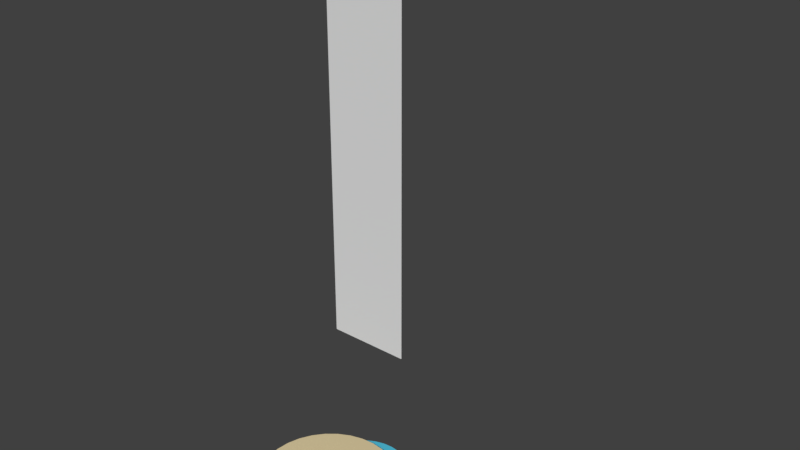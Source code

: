 # Source: Stick_Player_v2.blend  (saved by Blender 2.80.75; exported with 4.5.12 LTS)
import bpy
from mathutils import Matrix  # noqa: F401  (used for matrix-valued properties, if any)

bpy.ops.wm.read_factory_settings(use_empty=True)
scene = bpy.context.scene
scene.name = 'Scene'

# ---- collections
col_collection_1 = bpy.data.collections.new('Collection 1'); scene.collection.children.link(col_collection_1)

# ---- materials (node trees are filled in below, after node groups)
mat_skin = bpy.data.materials.new('Skin')
mat_body = bpy.data.materials.new('Body')
mat_body.alpha_threshold = 0.0
mat_body.roughness = 0.5
mat_body.line_color = (0.0, 0.0, 0.0, 1.0)
mat_hands = bpy.data.materials.new('Hands')
mat_foot = bpy.data.materials.new('Foot')

# ---- material node trees
mat_skin.use_nodes = True; mat_skin.node_tree.nodes.clear()
_N = mat_skin.node_tree.nodes; _L = mat_skin.node_tree.links
n0 = _N.new('ShaderNodeOutputMaterial'); n0.name = 'Material Output'; n0.location = (300, 300)
n1 = _N.new('ShaderNodeBsdfPrincipled'); n1.name = 'Principled BSDF'; n1.location = (10, 300)
n1.distribution = 'GGX'
n1.subsurface_method = 'BURLEY'
n1.inputs[0].default_value = (0.8, 0.667, 0.391, 1.0)
n1.inputs[3].default_value = 1.45
n1.inputs[27].default_value = (0.0, 0.0, 0.0, 1.0)
n1.inputs[28].default_value = 1.0
_L.new(n1.outputs[0], n0.inputs[0])
n0.is_active_output = True
mat_body.use_nodes = True; mat_body.node_tree.nodes.clear()
_N = mat_body.node_tree.nodes; _L = mat_body.node_tree.links
n0 = _N.new('ShaderNodeOutputMaterial'); n0.name = 'Material Output'; n0.location = (300, 300)
n1 = _N.new('ShaderNodeBsdfPrincipled'); n1.name = 'Principled BSDF'; n1.location = (10, 300)
n1.distribution = 'GGX'
n1.subsurface_method = 'BURLEY'
n1.inputs[0].default_value = (0.08659, 0.5872, 0.8, 1.0)
n1.inputs[3].default_value = 1.45
n1.inputs[27].default_value = (0.0, 0.0, 0.0, 1.0)
n1.inputs[28].default_value = 1.0
_L.new(n1.outputs[0], n0.inputs[0])
n0.is_active_output = True
mat_hands.use_nodes = True; mat_hands.node_tree.nodes.clear()
_N = mat_hands.node_tree.nodes; _L = mat_hands.node_tree.links
n0 = _N.new('ShaderNodeOutputMaterial'); n0.name = 'Material Output'; n0.location = (300, 300)
n1 = _N.new('ShaderNodeBsdfPrincipled'); n1.name = 'Principled BSDF'; n1.location = (10, 300)
n1.distribution = 'GGX'
n1.subsurface_method = 'BURLEY'
n1.inputs[0].default_value = (0.01996, 0.03425, 0.1149, 1.0)
n1.inputs[3].default_value = 1.45
n1.inputs[27].default_value = (0.0, 0.0, 0.0, 1.0)
n1.inputs[28].default_value = 1.0
_L.new(n1.outputs[0], n0.inputs[0])
n0.is_active_output = True
mat_foot.use_nodes = True; mat_foot.node_tree.nodes.clear()
_N = mat_foot.node_tree.nodes; _L = mat_foot.node_tree.links
n0 = _N.new('ShaderNodeOutputMaterial'); n0.name = 'Material Output'; n0.location = (300, 300)
n1 = _N.new('ShaderNodeBsdfPrincipled'); n1.name = 'Principled BSDF'; n1.location = (10, 300)
n1.distribution = 'GGX'
n1.subsurface_method = 'BURLEY'
n1.inputs[0].default_value = (0.02365, 0.01055, 0.006609, 1.0)
n1.inputs[3].default_value = 1.45
n1.inputs[27].default_value = (0.0, 0.0, 0.0, 1.0)
n1.inputs[28].default_value = 1.0
_L.new(n1.outputs[0], n0.inputs[0])
n0.is_active_output = True

# ---- world
world_world = bpy.data.worlds.new('World'); scene.world = world_world
world_world.color = (0.05088, 0.05088, 0.05088)
world_world.use_sun_shadow = False
world_world.sun_shadow_jitter_overblur = 0.0

# ---- meshes
me_circle_001 = bpy.data.meshes.new('Circle.001')
me_circle_001.from_pydata([(2.27e-09, 0.33, 7.105e-16), (-0.06438, 0.3237, 7.105e-16), (-0.1263, 0.3049, 7.105e-16), (-0.1833, 0.2744, 7.105e-16), (-0.2333, 0.2333, 7.105e-16), (-0.2744, 0.1833, 7.105e-16), (-0.3049, 0.1263, 7.105e-16), (-0.3237, 0.06438, 7.105e-16), (-0.33, 1.072e-09, 7.105e-16), (-0.3237, -0.06438, 7.105e-16), (-0.3049, -0.1263, 7.105e-16), (-0.2744, -0.1833, 7.105e-16), (-0.2333, -0.2333, 7.105e-16), (-0.1833, -0.2744, 7.105e-16), (-0.1263, -0.3049, 7.105e-16), (-0.06438, -0.3237, 7.105e-16), (1.098e-07, -0.33, 7.105e-16), (0.06438, -0.3237, 7.105e-16), (0.1263, -0.3049, 7.105e-16), (0.1833, -0.2744, 7.105e-16), (0.2333, -0.2333, 7.105e-16), (0.2744, -0.1833, 7.105e-16), (0.3049, -0.1263, 7.105e-16), (0.3237, -0.06438, 7.105e-16), (0.33, 2.948e-07, 7.105e-16), (0.3237, 0.06438, 7.105e-16), (0.3049, 0.1263, 7.105e-16), (0.2744, 0.1833, 7.105e-16), (0.2333, 0.2333, 7.105e-16), (0.1833, 0.2744, 7.105e-16), (0.1263, 0.3049, 7.105e-16), (0.06438, 0.3237, 7.105e-16), (2.27e-09, 0.33, -0.1), (-0.06438, 0.3237, -0.1), (-0.1263, 0.3049, -0.1), (-0.1833, 0.2744, -0.1), (-0.2333, 0.2333, -0.1), (-0.2744, 0.1833, -0.1), (-0.3049, 0.1263, -0.1), (-0.3237, 0.06438, -0.1), (-0.33, 1.299e-08, -0.1), (-0.3237, -0.06438, -0.1), (-0.3049, -0.1263, -0.1), (-0.2744, -0.1833, -0.1), (-0.2333, -0.2333, -0.1), (-0.1833, -0.2744, -0.1), (-0.1263, -0.3049, -0.1), (-0.06438, -0.3237, -0.1), (1.098e-07, -0.33, -0.1), (0.06438, -0.3237, -0.1), (0.1263, -0.3049, -0.1), (0.1833, -0.2744, -0.1), (0.2333, -0.2333, -0.1), (0.2744, -0.1833, -0.1), (0.3049, -0.1263, -0.1), (0.3237, -0.06438, -0.1), (0.33, 3.067e-07, -0.1), (0.3237, 0.06438, -0.1), (0.3049, 0.1263, -0.1), (0.2744, 0.1833, -0.1), (0.2333, 0.2333, -0.1), (0.1833, 0.2744, -0.1), (0.1263, 0.3049, -0.1), (0.06438, 0.3237, -0.1)], [], [(1, 2, 3, 4, 5, 6, 7, 8, 9, 10, 11, 12, 13, 14, 15, 16, 17, 18, 19, 20, 21, 22, 23, 24, 25, 26, 27, 28, 29, 30, 31, 0), (33, 32, 63, 62, 61, 60, 59, 58, 57, 56, 55, 54, 53, 52, 51, 50, 49, 48, 47, 46, 45, 44, 43, 42, 41, 40, 39, 38, 37, 36, 35, 34), (30, 62, 63, 31), (17, 49, 50, 18), (4, 36, 37, 5), (31, 63, 32, 0), (18, 50, 51, 19), (5, 37, 38, 6), (19, 51, 52, 20), (6, 38, 39, 7), (20, 52, 53, 21), (7, 39, 40, 8), (21, 53, 54, 22), (8, 40, 41, 9), (22, 54, 55, 23), (9, 41, 42, 10), (23, 55, 56, 24), (10, 42, 43, 11), (24, 56, 57, 25), (11, 43, 44, 12), (25, 57, 58, 26), (12, 44, 45, 13), (26, 58, 59, 27), (13, 45, 46, 14), (0, 32, 33, 1), (27, 59, 60, 28), (14, 46, 47, 15), (1, 33, 34, 2), (28, 60, 61, 29), (15, 47, 48, 16), (2, 34, 35, 3), (29, 61, 62, 30), (16, 48, 49, 17), (3, 35, 36, 4)])
_uv = me_circle_001.uv_layers.new(name='UVMap')
_uv.uv.foreach_set('vector', [0.0, 0.0, 0.0, 0.0, 0.0, 0.0, 0.0, 0.0, 0.0, 0.0, 0.0, 0.0, 0.0, 0.0, 0.0, 0.0, 0.0, 0.0, 0.0, 0.0, 0.0, 0.0, 0.0, 0.0, 0.0, 0.0, 0.0, 0.0, 0.0, 0.0, 0.0, 0.0, 0.0, 0.0, 0.0, 0.0, 0.0, 0.0, 0.0, 0.0, 0.0, 0.0, 0.0, 0.0, 0.0, 0.0, 0.0, 0.0, 0.0, 0.0, 0.0, 0.0, 0.0, 0.0, 0.0, 0.0, 0.0, 0.0, 0.0, 0.0, 0.0, 0.0, 0.0, 0.0, 0.0, 0.0, 0.0, 0.0, 0.0, 0.0, 0.0, 0.0, 0.0, 0.0, 0.0, 0.0, 0.0, 0.0, 0.0, 0.0, 0.0, 0.0, 0.0, 0.0, 0.0, 0.0, 0.0, 0.0, 0.0, 0.0, 0.0, 0.0, 0.0, 0.0, 0.0, 0.0, 0.0, 0.0, 0.0, 0.0, 0.0, 0.0, 0.0, 0.0, 0.0, 0.0, 0.0, 0.0, 0.0, 0.0, 0.0, 0.0, 0.0, 0.0, 0.0, 0.0, 0.0, 0.0, 0.0, 0.0, 0.0, 0.0, 0.0, 0.0, 0.0, 0.0, 0.0, 0.0, 0.0, 0.0, 0.0, 0.0, 0.0, 0.0, 0.0, 0.0, 0.0, 0.0, 0.0, 0.0, 0.0, 0.0, 0.0, 0.0, 0.0, 0.0, 0.0, 0.0, 0.0, 0.0, 0.0, 0.0, 0.0, 0.0, 0.0, 0.0, 0.0, 0.0, 0.0, 0.0, 0.0, 0.0, 0.0, 0.0, 0.0, 0.0, 0.0, 0.0, 0.0, 0.0, 0.0, 0.0, 0.0, 0.0, 0.0, 0.0, 0.0, 0.0, 0.0, 0.0, 0.0, 0.0, 0.0, 0.0, 0.0, 0.0, 0.0, 0.0, 0.0, 0.0, 0.0, 0.0, 0.0, 0.0, 0.0, 0.0, 0.0, 0.0, 0.0, 0.0, 0.0, 0.0, 0.0, 0.0, 0.0, 0.0, 0.0, 0.0, 0.0, 0.0, 0.0, 0.0, 0.0, 0.0, 0.0, 0.0, 0.0, 0.0, 0.0, 0.0, 0.0, 0.0, 0.0, 0.0, 0.0, 0.0, 0.0, 0.0, 0.0, 0.0, 0.0, 0.0, 0.0, 0.0, 0.0, 0.0, 0.0, 0.0, 0.0, 0.0, 0.0, 0.0, 0.0, 0.0, 0.0, 0.0, 0.0, 0.0, 0.0, 0.0, 0.0, 0.0, 0.0, 0.0, 0.0, 0.0, 0.0, 0.0, 0.0, 0.0, 0.0, 0.0, 0.0, 0.0, 0.0, 0.0, 0.0, 0.0, 0.0, 0.0, 0.0, 0.0, 0.0, 0.0, 0.0, 0.0, 0.0, 0.0, 0.0, 0.0, 0.0, 0.0, 0.0, 0.0, 0.0, 0.0, 0.0, 0.0, 0.0, 0.0, 0.0, 0.0, 0.0, 0.0, 0.0, 0.0, 0.0, 0.0, 0.0, 0.0, 0.0, 0.0, 0.0, 0.0, 0.0, 0.0, 0.0, 0.0, 0.0, 0.0, 0.0, 0.0, 0.0, 0.0, 0.0, 0.0, 0.0, 0.0, 0.0, 0.0, 0.0, 0.0, 0.0, 0.0, 0.0, 0.0, 0.0, 0.0, 0.0, 0.0, 0.0, 0.0, 0.0, 0.0, 0.0, 0.0, 0.0, 0.0, 0.0, 0.0, 0.0, 0.0, 0.0, 0.0, 0.0, 0.0, 0.0, 0.0, 0.0, 0.0, 0.0, 0.0, 0.0, 0.0, 0.0, 0.0, 0.0, 0.0, 0.0, 0.0, 0.0, 0.0, 0.0, 0.0, 0.0, 0.0, 0.0, 0.0, 0.0, 0.0, 0.0, 0.0, 0.0, 0.0, 0.0, 0.0, 0.0, 0.0, 0.0, 0.0, 0.0, 0.0, 0.0, 0.0])
me_circle_001.materials.append(mat_skin)
me_circle_001.use_remesh_preserve_volume = False
me_circle_001.use_remesh_preserve_attributes = False
me_circle_001.use_mirror_vertex_groups = False
me_circle_001.update()
me_circle_002 = bpy.data.meshes.new('Circle.002')
me_circle_002.from_pydata([(0.04629, 0.3, 0.0), (-0.01224, 0.2942, 0.0), (-0.06851, 0.2772, 0.0), (-0.1204, 0.2494, 0.0), (-0.1658, 0.2121, 0.0), (-0.2031, 0.1667, 0.0), (-0.2309, 0.1148, 0.0), (-0.2479, 0.05853, 0.0), (-0.2537, 2.265e-08, 0.0), (0.3463, 2.897e-07, 0.0), (0.3405, 0.05853, 0.0), (0.3235, 0.1148, 0.0), (0.2957, 0.1667, 0.0), (0.2584, 0.2121, 0.0), (0.213, 0.2494, 0.0), (0.1611, 0.2772, 0.0), (0.1048, 0.2942, 0.0), (-0.2537, -0.9747, -9.351e-09), (-0.2479, -1.033, -9.351e-09), (-0.2309, -1.089, -9.351e-09), (-0.2031, -1.141, -9.351e-09), (-0.1658, -1.187, -9.351e-09), (-0.1204, -1.224, -9.351e-09), (-0.06851, -1.252, -9.351e-09), (-0.01224, -1.269, -9.351e-09), (0.04629, -1.275, -9.351e-09), (0.1048, -1.269, -9.351e-09), (0.1611, -1.252, -9.351e-09), (0.213, -1.224, -9.351e-09), (0.2584, -1.187, -9.351e-09), (0.2957, -1.141, -9.351e-09), (0.3235, -1.089, -9.351e-09), (0.3405, -1.033, -9.351e-09), (0.3463, -0.9747, -9.351e-09), (0.04629, 0.3, -0.1321), (-0.01224, 0.2942, -0.1321), (-0.06851, 0.2772, -0.1321), (-0.1204, 0.2494, -0.1321), (-0.1658, 0.2121, -0.1321), (-0.2031, 0.1667, -0.1321), (-0.2309, 0.1148, -0.1321), (-0.2479, 0.05853, -0.1321), (-0.2537, 3.881e-08, -0.1321), (0.3463, 3.058e-07, -0.1321), (0.3405, 0.05853, -0.1321), (0.3235, 0.1148, -0.1321), (0.2957, 0.1667, -0.1321), (0.2584, 0.2121, -0.1321), (0.213, 0.2494, -0.1321), (0.1611, 0.2772, -0.1321), (0.1048, 0.2942, -0.1321), (-0.2537, -0.9747, -0.1321), (-0.2479, -1.033, -0.1321), (-0.2309, -1.089, -0.1321), (-0.2031, -1.141, -0.1321), (-0.1658, -1.187, -0.1321), (-0.1204, -1.224, -0.1321), (-0.06851, -1.252, -0.1321), (-0.01224, -1.269, -0.1321), (0.04629, -1.275, -0.1321), (0.1048, -1.269, -0.1321), (0.1611, -1.252, -0.1321), (0.213, -1.224, -0.1321), (0.2584, -1.187, -0.1321), (0.2957, -1.141, -0.1321), (0.3235, -1.089, -0.1321), (0.3405, -1.033, -0.1321), (0.3463, -0.9747, -0.1321)], [], [(18, 19, 20, 21, 22, 23, 24, 25, 26, 27, 28, 29, 30, 31, 32, 33, 17), (8, 17, 33, 9), (1, 2, 3, 4, 5, 6, 7, 8, 9, 10, 11, 12, 13, 14, 15, 16, 0), (52, 51, 67, 66, 65, 64, 63, 62, 61, 60, 59, 58, 57, 56, 55, 54, 53), (42, 43, 67, 51), (35, 34, 50, 49, 48, 47, 46, 45, 44, 43, 42, 41, 40, 39, 38, 37, 36), (32, 66, 67, 33), (19, 53, 54, 20), (5, 39, 40, 6), (8, 42, 51, 17), (20, 54, 55, 21), (6, 40, 41, 7), (33, 67, 43, 9), (21, 55, 56, 22), (7, 41, 42, 8), (22, 56, 57, 23), (9, 43, 44, 10), (23, 57, 58, 24), (10, 44, 45, 11), (24, 58, 59, 25), (11, 45, 46, 12), (25, 59, 60, 26), (12, 46, 47, 13), (26, 60, 61, 27), (13, 47, 48, 14), (27, 61, 62, 28), (14, 48, 49, 15), (0, 34, 35, 1), (28, 62, 63, 29), (15, 49, 50, 16), (1, 35, 36, 2), (29, 63, 64, 30), (16, 50, 34, 0), (2, 36, 37, 3), (30, 64, 65, 31), (17, 51, 52, 18), (3, 37, 38, 4), (31, 65, 66, 32), (18, 52, 53, 19), (4, 38, 39, 5)])
_uv = me_circle_002.uv_layers.new(name='UVMap')
_uv.uv.foreach_set('vector', [0.0, 0.0, 0.0, 0.0, 0.0, 0.0, 0.0, 0.0, 0.0, 0.0, 0.0, 0.0, 0.0, 0.0, 0.0, 0.0, 0.0, 0.0, 0.0, 0.0, 0.0, 0.0, 0.0, 0.0, 0.0, 0.0, 0.0, 0.0, 0.0, 0.0, 0.0, 0.0, 0.0, 0.0, 0.0, 0.0, 0.0, 0.0, 0.0, 0.0, 0.0, 0.0, 0.0, 0.0, 0.0, 0.0, 0.0, 0.0, 0.0, 0.0, 0.0, 0.0, 0.0, 0.0, 0.0, 0.0, 0.0, 0.0, 0.0, 0.0, 0.0, 0.0, 0.0, 0.0, 0.0, 0.0, 0.0, 0.0, 0.0, 0.0, 0.0, 0.0, 0.0, 0.0, 0.0, 0.0, 0.0, 0.0, 0.0, 0.0, 0.0, 0.0, 0.0, 0.0, 0.0, 0.0, 0.0, 0.0, 0.0, 0.0, 0.0, 0.0, 0.0, 0.0, 0.0, 0.0, 0.0, 0.0, 0.0, 0.0, 0.0, 0.0, 0.0, 0.0, 0.0, 0.0, 0.0, 0.0, 0.0, 0.0, 0.0, 0.0, 0.0, 0.0, 0.0, 0.0, 0.0, 0.0, 0.0, 0.0, 0.0, 0.0, 0.0, 0.0, 0.0, 0.0, 0.0, 0.0, 0.0, 0.0, 0.0, 0.0, 0.0, 0.0, 0.0, 0.0, 0.0, 0.0, 0.0, 0.0, 0.0, 0.0, 0.0, 0.0, 0.0, 0.0, 0.0, 0.0, 0.0, 0.0, 0.0, 0.0, 0.0, 0.0, 0.0, 0.0, 0.0, 0.0, 0.0, 0.0, 0.0, 0.0, 0.0, 0.0, 0.0, 0.0, 0.0, 0.0, 0.0, 0.0, 0.0, 0.0, 0.0, 0.0, 0.0, 0.0, 0.0, 0.0, 0.0, 0.0, 0.0, 0.0, 0.0, 0.0, 0.0, 0.0, 0.0, 0.0, 0.0, 0.0, 0.0, 0.0, 0.0, 0.0, 0.0, 0.0, 0.0, 0.0, 0.0, 0.0, 0.0, 0.0, 0.0, 0.0, 0.0, 0.0, 0.0, 0.0, 0.0, 0.0, 0.0, 0.0, 0.0, 0.0, 0.0, 0.0, 0.0, 0.0, 0.0, 0.0, 0.0, 0.0, 0.0, 0.0, 0.0, 0.0, 0.0, 0.0, 0.0, 0.0, 0.0, 0.0, 0.0, 0.0, 0.0, 0.0, 0.0, 0.0, 0.0, 0.0, 0.0, 0.0, 0.0, 0.0, 0.0, 0.0, 0.0, 0.0, 0.0, 0.0, 0.0, 0.0, 0.0, 0.0, 0.0, 0.0, 0.0, 0.0, 0.0, 0.0, 0.0, 0.0, 0.0, 0.0, 0.0, 0.0, 0.0, 0.0, 0.0, 0.0, 0.0, 0.0, 0.0, 0.0, 0.0, 0.0, 0.0, 0.0, 0.0, 0.0, 0.0, 0.0, 0.0, 0.0, 0.0, 0.0, 0.0, 0.0, 0.0, 0.0, 0.0, 0.0, 0.0, 0.0, 0.0, 0.0, 0.0, 0.0, 0.0, 0.0, 0.0, 0.0, 0.0, 0.0, 0.0, 0.0, 0.0, 0.0, 0.0, 0.0, 0.0, 0.0, 0.0, 0.0, 0.0, 0.0, 0.0, 0.0, 0.0, 0.0, 0.0, 0.0, 0.0, 0.0, 0.0, 0.0, 0.0, 0.0, 0.0, 0.0, 0.0, 0.0, 0.0, 0.0, 0.0, 0.0, 0.0, 0.0, 0.0, 0.0, 0.0, 0.0, 0.0, 0.0, 0.0, 0.0, 0.0, 0.0, 0.0, 0.0, 0.0, 0.0, 0.0, 0.0, 0.0, 0.0, 0.0, 0.0, 0.0, 0.0, 0.0, 0.0, 0.0, 0.0, 0.0, 0.0, 0.0, 0.0, 0.0, 0.0, 0.0, 0.0, 0.0, 0.0, 0.0, 0.0, 0.0, 0.0, 0.0, 0.0, 0.0, 0.0, 0.0, 0.0, 0.0, 0.0, 0.0, 0.0, 0.0, 0.0, 0.0, 0.0, 0.0, 0.0, 0.0, 0.0, 0.0, 0.0, 0.0, 0.0, 0.0, 0.0, 0.0, 0.0, 0.0, 0.0, 0.0, 0.0, 0.0, 0.0, 0.0, 0.0, 0.0, 0.0, 0.0, 0.0, 0.0, 0.0, 0.0, 0.0, 0.0, 0.0, 0.0, 0.0])
me_circle_002.materials.append(mat_body)
me_circle_002.use_remesh_preserve_volume = False
me_circle_002.use_remesh_preserve_attributes = False
me_circle_002.use_mirror_vertex_groups = False
me_circle_002.update()
me_circle_003 = bpy.data.meshes.new('Circle.003')
me_circle_003.from_pydata([(0.0, 0.15, 0.0), (-0.02926, 0.1471, 0.0), (-0.0574, 0.1386, 0.0), (-0.08334, 0.1247, 0.0), (-0.1061, 0.1061, 0.0), (-0.1247, 0.08334, 0.0), (-0.1386, 0.0574, 0.0), (-0.1471, 0.02926, 0.0), (-0.15, 1.132e-08, 0.0), (-0.1471, -0.02926, 0.0), (-0.1386, -0.0574, 0.0), (-0.1247, -0.08334, 0.0), (-0.1061, -0.1061, 0.0), (-0.08334, -0.1247, 0.0), (-0.0574, -0.1386, 0.0), (-0.02926, -0.1471, 0.0), (4.888e-08, -0.15, 0.0), (0.02926, -0.1471, 0.0), (0.0574, -0.1386, 0.0), (0.08334, -0.1247, 0.0), (0.1061, -0.1061, 0.0), (0.1247, -0.08334, 0.0), (0.1386, -0.0574, 0.0), (0.1471, -0.02926, 0.0), (0.15, 1.448e-07, 0.0), (0.1471, 0.02926, 0.0), (0.1386, 0.0574, 0.0), (0.1247, 0.08334, 0.0), (0.1061, 0.1061, 0.0), (0.08334, 0.1247, 0.0), (0.0574, 0.1386, 0.0), (0.02926, 0.1471, 0.0), (0.0, 0.15, -0.1), (-0.02926, 0.1471, -0.1), (-0.0574, 0.1386, -0.1), (-0.08334, 0.1247, -0.1), (-0.1061, 0.1061, -0.1), (-0.1247, 0.08334, -0.1), (-0.1386, 0.0574, -0.1), (-0.1471, 0.02926, -0.1), (-0.15, 1.132e-08, -0.1), (-0.1471, -0.02926, -0.1), (-0.1386, -0.0574, -0.1), (-0.1247, -0.08334, -0.1), (-0.1061, -0.1061, -0.1), (-0.08334, -0.1247, -0.1), (-0.0574, -0.1386, -0.1), (-0.02926, -0.1471, -0.1), (4.888e-08, -0.15, -0.1), (0.02926, -0.1471, -0.1), (0.0574, -0.1386, -0.1), (0.08334, -0.1247, -0.1), (0.1061, -0.1061, -0.1), (0.1247, -0.08334, -0.1), (0.1386, -0.0574, -0.1), (0.1471, -0.02926, -0.1), (0.15, 1.448e-07, -0.1), (0.1471, 0.02926, -0.1), (0.1386, 0.0574, -0.1), (0.1247, 0.08334, -0.1), (0.1061, 0.1061, -0.1), (0.08334, 0.1247, -0.1), (0.0574, 0.1386, -0.1), (0.02926, 0.1471, -0.1)], [], [(0, 1, 2, 3, 4, 5, 6, 7, 8, 9, 10, 11, 12, 13, 14, 15, 16, 17, 18, 19, 20, 21, 22, 23, 24, 25, 26, 27, 28, 29, 30, 31), (32, 63, 62, 61, 60, 59, 58, 57, 56, 55, 54, 53, 52, 51, 50, 49, 48, 47, 46, 45, 44, 43, 42, 41, 40, 39, 38, 37, 36, 35, 34, 33), (18, 50, 51, 19), (5, 37, 38, 6), (19, 51, 52, 20), (6, 38, 39, 7), (20, 52, 53, 21), (7, 39, 40, 8), (21, 53, 54, 22), (8, 40, 41, 9), (22, 54, 55, 23), (9, 41, 42, 10), (23, 55, 56, 24), (10, 42, 43, 11), (24, 56, 57, 25), (11, 43, 44, 12), (25, 57, 58, 26), (12, 44, 45, 13), (26, 58, 59, 27), (13, 45, 46, 14), (0, 32, 33, 1), (27, 59, 60, 28), (14, 46, 47, 15), (1, 33, 34, 2), (28, 60, 61, 29), (15, 47, 48, 16), (2, 34, 35, 3), (29, 61, 62, 30), (16, 48, 49, 17), (3, 35, 36, 4), (30, 62, 63, 31), (17, 49, 50, 18), (4, 36, 37, 5), (31, 63, 32, 0)])
_uv = me_circle_003.uv_layers.new(name='UVMap')
_uv.uv.foreach_set('vector', [0.5, 1.0, 0.4025, 0.9904, 0.3087, 0.9619, 0.2222, 0.9157, 0.1464, 0.8536, 0.08427, 0.7778, 0.03806, 0.6913, 0.009607, 0.5975, 0.0, 0.5, 0.009607, 0.4025, 0.03806, 0.3087, 0.08427, 0.2222, 0.1464, 0.1464, 0.2222, 0.08427, 0.3087, 0.03806, 0.4025, 0.009607, 0.5, 0.0, 0.5975, 0.009607, 0.6913, 0.03806, 0.7778, 0.08427, 0.8536, 0.1464, 0.9157, 0.2222, 0.9619, 0.3087, 0.9904, 0.4025, 1.0, 0.5, 0.9904, 0.5975, 0.9619, 0.6913, 0.9157, 0.7778, 0.8536, 0.8536, 0.7778, 0.9157, 0.6913, 0.9619, 0.5975, 0.9904, 0.5, 1.0, 0.5975, 0.9904, 0.6913, 0.9619, 0.7778, 0.9157, 0.8536, 0.8536, 0.9157, 0.7778, 0.9619, 0.6913, 0.9904, 0.5975, 1.0, 0.5, 0.9904, 0.4025, 0.9619, 0.3087, 0.9157, 0.2222, 0.8536, 0.1464, 0.7778, 0.08427, 0.6913, 0.03806, 0.5975, 0.009607, 0.5, 0.0, 0.4025, 0.009607, 0.3087, 0.03806, 0.2222, 0.08427, 0.1464, 0.1464, 0.08427, 0.2222, 0.03806, 0.3087, 0.009607, 0.4025, 0.0, 0.5, 0.009607, 0.5975, 0.03806, 0.6913, 0.08427, 0.7778, 0.1464, 0.8536, 0.2222, 0.9157, 0.3087, 0.9619, 0.4025, 0.9904, 0.6913, 0.03806, 0.6913, 0.03806, 0.7778, 0.08427, 0.7778, 0.08427, 0.08427, 0.7778, 0.08427, 0.7778, 0.03806, 0.6913, 0.03806, 0.6913, 0.7778, 0.08427, 0.7778, 0.08427, 0.8536, 0.1464, 0.8536, 0.1464, 0.03806, 0.6913, 0.03806, 0.6913, 0.009607, 0.5975, 0.009607, 0.5975, 0.8536, 0.1464, 0.8536, 0.1464, 0.9157, 0.2222, 0.9157, 0.2222, 0.009607, 0.5975, 0.009607, 0.5975, 0.0, 0.5, 0.0, 0.5, 0.9157, 0.2222, 0.9157, 0.2222, 0.9619, 0.3087, 0.9619, 0.3087, 0.0, 0.5, 0.0, 0.5, 0.009607, 0.4025, 0.009607, 0.4025, 0.9619, 0.3087, 0.9619, 0.3087, 0.9904, 0.4025, 0.9904, 0.4025, 0.009607, 0.4025, 0.009607, 0.4025, 0.03806, 0.3087, 0.03806, 0.3087, 0.9904, 0.4025, 0.9904, 0.4025, 1.0, 0.5, 1.0, 0.5, 0.03806, 0.3087, 0.03806, 0.3087, 0.08427, 0.2222, 0.08427, 0.2222, 1.0, 0.5, 1.0, 0.5, 0.9904, 0.5975, 0.9904, 0.5975, 0.08427, 0.2222, 0.08427, 0.2222, 0.1464, 0.1464, 0.1464, 0.1464, 0.9904, 0.5975, 0.9904, 0.5975, 0.9619, 0.6913, 0.9619, 0.6913, 0.1464, 0.1464, 0.1464, 0.1464, 0.2222, 0.08427, 0.2222, 0.08427, 0.9619, 0.6913, 0.9619, 0.6913, 0.9157, 0.7778, 0.9157, 0.7778, 0.2222, 0.08427, 0.2222, 0.08427, 0.3087, 0.03806, 0.3087, 0.03806, 0.5, 1.0, 0.5, 1.0, 0.4025, 0.9904, 0.4025, 0.9904, 0.9157, 0.7778, 0.9157, 0.7778, 0.8536, 0.8536, 0.8536, 0.8536, 0.3087, 0.03806, 0.3087, 0.03806, 0.4025, 0.009607, 0.4025, 0.009607, 0.4025, 0.9904, 0.4025, 0.9904, 0.3087, 0.9619, 0.3087, 0.9619, 0.8536, 0.8536, 0.8536, 0.8536, 0.7778, 0.9157, 0.7778, 0.9157, 0.4025, 0.009607, 0.4025, 0.009607, 0.5, 0.0, 0.5, 0.0, 0.3087, 0.9619, 0.3087, 0.9619, 0.2222, 0.9157, 0.2222, 0.9157, 0.7778, 0.9157, 0.7778, 0.9157, 0.6913, 0.9619, 0.6913, 0.9619, 0.5, 0.0, 0.5, 0.0, 0.5975, 0.009607, 0.5975, 0.009607, 0.2222, 0.9157, 0.2222, 0.9157, 0.1464, 0.8536, 0.1464, 0.8536, 0.6913, 0.9619, 0.6913, 0.9619, 0.5975, 0.9904, 0.5975, 0.9904, 0.5975, 0.009607, 0.5975, 0.009607, 0.6913, 0.03806, 0.6913, 0.03806, 0.1464, 0.8536, 0.1464, 0.8536, 0.08427, 0.7778, 0.08427, 0.7778, 0.5975, 0.9904, 0.5975, 0.9904, 0.5, 1.0, 0.5, 1.0])
me_circle_003.materials.append(mat_hands)
me_circle_003.use_remesh_preserve_volume = False
me_circle_003.use_remesh_preserve_attributes = False
me_circle_003.use_mirror_vertex_groups = False
me_circle_003.update()
me_circle_004 = bpy.data.meshes.new('Circle.004')
me_circle_004.from_pydata([(0.0, 0.15, 0.0), (-0.02926, 0.1471, 0.0), (-0.0574, 0.1386, 0.0), (-0.08334, 0.1247, 0.0), (-0.1061, 0.1061, 0.0), (-0.1247, 0.08334, 0.0), (-0.1386, 0.0574, 0.0), (-0.1471, 0.02926, 0.0), (-0.15, 1.132e-08, 0.0), (-0.1471, -0.02926, 0.0), (-0.1386, -0.0574, 0.0), (-0.1247, -0.08334, 0.0), (-0.1061, -0.1061, 0.0), (-0.08334, -0.1247, 0.0), (-0.0574, -0.1386, 0.0), (-0.02926, -0.1471, 0.0), (4.888e-08, -0.15, 0.0), (0.02926, -0.1471, 0.0), (0.0574, -0.1386, 0.0), (0.08334, -0.1247, 0.0), (0.1061, -0.1061, 0.0), (0.1247, -0.08334, 0.0), (0.1386, -0.0574, 0.0), (0.1471, -0.02926, 0.0), (0.15, 1.448e-07, 0.0), (0.1471, 0.02926, 0.0), (0.1386, 0.0574, 0.0), (0.1247, 0.08334, 0.0), (0.1061, 0.1061, 0.0), (0.08334, 0.1247, 0.0), (0.0574, 0.1386, 0.0), (0.02926, 0.1471, 0.0), (0.0, 0.15, -0.1), (-0.02926, 0.1471, -0.1), (-0.0574, 0.1386, -0.1), (-0.08334, 0.1247, -0.1), (-0.1061, 0.1061, -0.1), (-0.1247, 0.08334, -0.1), (-0.1386, 0.0574, -0.1), (-0.1471, 0.02926, -0.1), (-0.15, 1.132e-08, -0.1), (-0.1471, -0.02926, -0.1), (-0.1386, -0.0574, -0.1), (-0.1247, -0.08334, -0.1), (-0.1061, -0.1061, -0.1), (-0.08334, -0.1247, -0.1), (-0.0574, -0.1386, -0.1), (-0.02926, -0.1471, -0.1), (4.888e-08, -0.15, -0.1), (0.02926, -0.1471, -0.1), (0.0574, -0.1386, -0.1), (0.08334, -0.1247, -0.1), (0.1061, -0.1061, -0.1), (0.1247, -0.08334, -0.1), (0.1386, -0.0574, -0.1), (0.1471, -0.02926, -0.1), (0.15, 1.448e-07, -0.1), (0.1471, 0.02926, -0.1), (0.1386, 0.0574, -0.1), (0.1247, 0.08334, -0.1), (0.1061, 0.1061, -0.1), (0.08334, 0.1247, -0.1), (0.0574, 0.1386, -0.1), (0.02926, 0.1471, -0.1)], [], [(0, 1, 2, 3, 4, 5, 6, 7, 8, 9, 10, 11, 12, 13, 14, 15, 16, 17, 18, 19, 20, 21, 22, 23, 24, 25, 26, 27, 28, 29, 30, 31), (32, 63, 62, 61, 60, 59, 58, 57, 56, 55, 54, 53, 52, 51, 50, 49, 48, 47, 46, 45, 44, 43, 42, 41, 40, 39, 38, 37, 36, 35, 34, 33), (18, 50, 51, 19), (5, 37, 38, 6), (19, 51, 52, 20), (6, 38, 39, 7), (20, 52, 53, 21), (7, 39, 40, 8), (21, 53, 54, 22), (8, 40, 41, 9), (22, 54, 55, 23), (9, 41, 42, 10), (23, 55, 56, 24), (10, 42, 43, 11), (24, 56, 57, 25), (11, 43, 44, 12), (25, 57, 58, 26), (12, 44, 45, 13), (26, 58, 59, 27), (13, 45, 46, 14), (0, 32, 33, 1), (27, 59, 60, 28), (14, 46, 47, 15), (1, 33, 34, 2), (28, 60, 61, 29), (15, 47, 48, 16), (2, 34, 35, 3), (29, 61, 62, 30), (16, 48, 49, 17), (3, 35, 36, 4), (30, 62, 63, 31), (17, 49, 50, 18), (4, 36, 37, 5), (31, 63, 32, 0)])
_uv = me_circle_004.uv_layers.new(name='UVMap')
_uv.uv.foreach_set('vector', [0.5, 1.0, 0.4025, 0.9904, 0.3087, 0.9619, 0.2222, 0.9157, 0.1464, 0.8536, 0.08427, 0.7778, 0.03806, 0.6913, 0.009607, 0.5975, 0.0, 0.5, 0.009607, 0.4025, 0.03806, 0.3087, 0.08427, 0.2222, 0.1464, 0.1464, 0.2222, 0.08427, 0.3087, 0.03806, 0.4025, 0.009607, 0.5, 0.0, 0.5975, 0.009607, 0.6913, 0.03806, 0.7778, 0.08427, 0.8536, 0.1464, 0.9157, 0.2222, 0.9619, 0.3087, 0.9904, 0.4025, 1.0, 0.5, 0.9904, 0.5975, 0.9619, 0.6913, 0.9157, 0.7778, 0.8536, 0.8536, 0.7778, 0.9157, 0.6913, 0.9619, 0.5975, 0.9904, 0.5, 1.0, 0.5975, 0.9904, 0.6913, 0.9619, 0.7778, 0.9157, 0.8536, 0.8536, 0.9157, 0.7778, 0.9619, 0.6913, 0.9904, 0.5975, 1.0, 0.5, 0.9904, 0.4025, 0.9619, 0.3087, 0.9157, 0.2222, 0.8536, 0.1464, 0.7778, 0.08427, 0.6913, 0.03806, 0.5975, 0.009607, 0.5, 0.0, 0.4025, 0.009607, 0.3087, 0.03806, 0.2222, 0.08427, 0.1464, 0.1464, 0.08427, 0.2222, 0.03806, 0.3087, 0.009607, 0.4025, 0.0, 0.5, 0.009607, 0.5975, 0.03806, 0.6913, 0.08427, 0.7778, 0.1464, 0.8536, 0.2222, 0.9157, 0.3087, 0.9619, 0.4025, 0.9904, 0.6913, 0.03806, 0.6913, 0.03806, 0.7778, 0.08427, 0.7778, 0.08427, 0.08427, 0.7778, 0.08427, 0.7778, 0.03806, 0.6913, 0.03806, 0.6913, 0.7778, 0.08427, 0.7778, 0.08427, 0.8536, 0.1464, 0.8536, 0.1464, 0.03806, 0.6913, 0.03806, 0.6913, 0.009607, 0.5975, 0.009607, 0.5975, 0.8536, 0.1464, 0.8536, 0.1464, 0.9157, 0.2222, 0.9157, 0.2222, 0.009607, 0.5975, 0.009607, 0.5975, 0.0, 0.5, 0.0, 0.5, 0.9157, 0.2222, 0.9157, 0.2222, 0.9619, 0.3087, 0.9619, 0.3087, 0.0, 0.5, 0.0, 0.5, 0.009607, 0.4025, 0.009607, 0.4025, 0.9619, 0.3087, 0.9619, 0.3087, 0.9904, 0.4025, 0.9904, 0.4025, 0.009607, 0.4025, 0.009607, 0.4025, 0.03806, 0.3087, 0.03806, 0.3087, 0.9904, 0.4025, 0.9904, 0.4025, 1.0, 0.5, 1.0, 0.5, 0.03806, 0.3087, 0.03806, 0.3087, 0.08427, 0.2222, 0.08427, 0.2222, 1.0, 0.5, 1.0, 0.5, 0.9904, 0.5975, 0.9904, 0.5975, 0.08427, 0.2222, 0.08427, 0.2222, 0.1464, 0.1464, 0.1464, 0.1464, 0.9904, 0.5975, 0.9904, 0.5975, 0.9619, 0.6913, 0.9619, 0.6913, 0.1464, 0.1464, 0.1464, 0.1464, 0.2222, 0.08427, 0.2222, 0.08427, 0.9619, 0.6913, 0.9619, 0.6913, 0.9157, 0.7778, 0.9157, 0.7778, 0.2222, 0.08427, 0.2222, 0.08427, 0.3087, 0.03806, 0.3087, 0.03806, 0.5, 1.0, 0.5, 1.0, 0.4025, 0.9904, 0.4025, 0.9904, 0.9157, 0.7778, 0.9157, 0.7778, 0.8536, 0.8536, 0.8536, 0.8536, 0.3087, 0.03806, 0.3087, 0.03806, 0.4025, 0.009607, 0.4025, 0.009607, 0.4025, 0.9904, 0.4025, 0.9904, 0.3087, 0.9619, 0.3087, 0.9619, 0.8536, 0.8536, 0.8536, 0.8536, 0.7778, 0.9157, 0.7778, 0.9157, 0.4025, 0.009607, 0.4025, 0.009607, 0.5, 0.0, 0.5, 0.0, 0.3087, 0.9619, 0.3087, 0.9619, 0.2222, 0.9157, 0.2222, 0.9157, 0.7778, 0.9157, 0.7778, 0.9157, 0.6913, 0.9619, 0.6913, 0.9619, 0.5, 0.0, 0.5, 0.0, 0.5975, 0.009607, 0.5975, 0.009607, 0.2222, 0.9157, 0.2222, 0.9157, 0.1464, 0.8536, 0.1464, 0.8536, 0.6913, 0.9619, 0.6913, 0.9619, 0.5975, 0.9904, 0.5975, 0.9904, 0.5975, 0.009607, 0.5975, 0.009607, 0.6913, 0.03806, 0.6913, 0.03806, 0.1464, 0.8536, 0.1464, 0.8536, 0.08427, 0.7778, 0.08427, 0.7778, 0.5975, 0.9904, 0.5975, 0.9904, 0.5, 1.0, 0.5, 1.0])
me_circle_004.materials.append(mat_hands)
me_circle_004.use_remesh_preserve_volume = False
me_circle_004.use_remesh_preserve_attributes = False
me_circle_004.use_mirror_vertex_groups = False
me_circle_004.update()
me_plane_002 = bpy.data.meshes.new('Plane.002')
me_plane_002.from_pydata([(-0.15, 0.0, 0.0), (0.05, 0.0, 0.0), (-0.15, 0.0, 0.2), (0.05, 0.0, 0.2), (0.25, 0.0, 0.0), (0.25, 0.0, 0.1), (-0.15, 0.1, 0.0), (0.05, 0.1, 0.0), (-0.15, 0.1, 0.2), (0.05, 0.1, 0.2), (0.25, 0.1, 0.0), (0.25, 0.1, 0.1)], [], [(0, 1, 3, 2), (3, 1, 4, 5), (6, 8, 9, 7), (9, 11, 10, 7), (1, 7, 10, 4), (3, 9, 8, 2), (0, 6, 7, 1), (5, 11, 9, 3), (4, 10, 11, 5), (2, 8, 6, 0)])
_uv = me_plane_002.uv_layers.new(name='UVMap')
_uv.uv.foreach_set('vector', [0.0, 0.0, 1.0, 0.0, 1.0, 1.0, 0.0, 1.0, 1.0, 1.0, 1.0, 0.0, 1.0, 0.0, 1.0, 1.0, 0.0, 0.0, 0.0, 1.0, 1.0, 1.0, 1.0, 0.0, 1.0, 1.0, 1.0, 1.0, 1.0, 0.0, 1.0, 0.0, 1.0, 0.0, 1.0, 0.0, 1.0, 0.0, 1.0, 0.0, 1.0, 1.0, 1.0, 1.0, 0.0, 1.0, 0.0, 1.0, 0.0, 0.0, 0.0, 0.0, 1.0, 0.0, 1.0, 0.0, 1.0, 1.0, 1.0, 1.0, 1.0, 1.0, 1.0, 1.0, 1.0, 0.0, 1.0, 0.0, 1.0, 1.0, 1.0, 1.0, 0.0, 1.0, 0.0, 1.0, 0.0, 0.0, 0.0, 0.0])
me_plane_002.materials.append(mat_foot)
me_plane_002.use_remesh_preserve_volume = False
me_plane_002.use_remesh_preserve_attributes = False
me_plane_002.use_mirror_vertex_groups = False
me_plane_002.update()
me_plane_003 = bpy.data.meshes.new('Plane.003')
me_plane_003.from_pydata([(-0.15, 0.0, 0.0), (0.05, 0.0, 0.0), (-0.15, 0.0, 0.2), (0.05, 0.0, 0.2), (0.25, 0.0, 0.0), (0.25, 0.0, 0.1), (-0.15, 0.1, 0.0), (0.05, 0.1, 0.0), (-0.15, 0.1, 0.2), (0.05, 0.1, 0.2), (0.25, 0.1, 0.0), (0.25, 0.1, 0.1)], [], [(0, 1, 3, 2), (3, 1, 4, 5), (6, 8, 9, 7), (9, 11, 10, 7), (1, 7, 10, 4), (3, 9, 8, 2), (0, 6, 7, 1), (5, 11, 9, 3), (4, 10, 11, 5), (2, 8, 6, 0)])
_uv = me_plane_003.uv_layers.new(name='UVMap')
_uv.uv.foreach_set('vector', [0.0, 0.0, 1.0, 0.0, 1.0, 1.0, 0.0, 1.0, 1.0, 1.0, 1.0, 0.0, 1.0, 0.0, 1.0, 1.0, 0.0, 0.0, 0.0, 1.0, 1.0, 1.0, 1.0, 0.0, 1.0, 1.0, 1.0, 1.0, 1.0, 0.0, 1.0, 0.0, 1.0, 0.0, 1.0, 0.0, 1.0, 0.0, 1.0, 0.0, 1.0, 1.0, 1.0, 1.0, 0.0, 1.0, 0.0, 1.0, 0.0, 0.0, 0.0, 0.0, 1.0, 0.0, 1.0, 0.0, 1.0, 1.0, 1.0, 1.0, 1.0, 1.0, 1.0, 1.0, 1.0, 0.0, 1.0, 0.0, 1.0, 1.0, 1.0, 1.0, 0.0, 1.0, 0.0, 1.0, 0.0, 0.0, 0.0, 0.0])
me_plane_003.materials.append(mat_foot)
me_plane_003.use_remesh_preserve_volume = False
me_plane_003.use_remesh_preserve_attributes = False
me_plane_003.use_mirror_vertex_groups = False
me_plane_003.update()
me_plane = bpy.data.meshes.new('Plane')
me_plane.from_pydata([(-0.2, 0.0, 0.7), (0.2, 0.0, 0.7), (-0.2, 0.0, 2.7), (0.2, 0.0, 2.7)], [], [(0, 1, 3, 2)])
_uv = me_plane.uv_layers.new(name='UVMap')
_uv.uv.foreach_set('vector', [0.0, 0.0, 1.0, 0.0, 1.0, 1.0, 0.0, 1.0])
me_plane.use_remesh_preserve_volume = False
me_plane.use_remesh_preserve_attributes = False
me_plane.use_mirror_vertex_groups = False
me_plane.update()
arm_armature_002 = bpy.data.armatures.new('Armature.002')  # bones are not reproduced

# ---- objects
ob_empty = bpy.data.objects.new('Empty', None)
ob_empty_002 = bpy.data.objects.new('Empty.002', None)
ob_empty_001 = bpy.data.objects.new('Empty.001', None)
ob_empty_003 = bpy.data.objects.new('Empty.003', None)
ob_head = bpy.data.objects.new('Head', me_circle_001)
ob_body = bpy.data.objects.new('Body', me_circle_002)
ob_armature = bpy.data.objects.new('Armature', arm_armature_002)
ob_circle = bpy.data.objects.new('Circle', me_circle_003)
ob_circle_001 = bpy.data.objects.new('Circle.001', me_circle_004)
ob_plane = bpy.data.objects.new('Plane', me_plane_002)
ob_plane_001 = bpy.data.objects.new('Plane.001', me_plane_003)
ob_plane_002 = bpy.data.objects.new('Plane.002', me_plane)

# ---- transforms, parenting, visibility, modifiers, constraints
ob_empty.location = (-1.606, -0.02482, 0.9634)
ob_empty.rotation_euler = (1.571, -0.0, 0.0)
ob_empty.scale = (0.7733, 0.7733, 0.7733)
ob_empty.empty_display_type = 'IMAGE'
ob_empty.empty_display_size = 5.0
ob_empty.use_empty_image_alpha = True
ob_empty.color = (1.0, 1.0, 1.0, 0.3213)
ob_empty.hide_select = True
ob_empty.lineart.crease_threshold = 0.0
ob_empty_002.location = (0.3426, -1.662, 0.9477)
ob_empty_002.rotation_euler = (1.571, -0.0, 0.0)
ob_empty_002.scale = (0.4315, 0.4315, 0.4315)
ob_empty_002.empty_display_type = 'IMAGE'
ob_empty_002.empty_display_size = 5.0
ob_empty_002.show_empty_image_perspective = False
ob_empty_002.use_empty_image_alpha = True
ob_empty_002.color = (1.0, 1.0, 1.0, 0.5341)
ob_empty_002.hide_select = True
ob_empty_002.lineart.crease_threshold = 0.0
ob_empty_001.location = (0.3426, 0.384, 0.9477)
ob_empty_001.rotation_euler = (1.571, -4.371e-08, 1.571)
ob_empty_001.scale = (-0.4315, 0.4315, 0.4315)
ob_empty_001.empty_display_type = 'IMAGE'
ob_empty_001.empty_display_size = 5.0
ob_empty_001.show_empty_image_perspective = False
ob_empty_001.use_empty_image_alpha = True
ob_empty_001.color = (1.0, 1.0, 1.0, 0.5341)
ob_empty_001.hide_select = True
ob_empty_001.lineart.crease_threshold = 0.0
ob_empty_003.location = (-1.362, -0.06376, 1.663)
ob_empty_003.rotation_euler = (1.571, -0.0, 0.0)
ob_empty_003.scale = (1.37, 1.37, 1.37)
ob_empty_003.empty_display_type = 'IMAGE'
ob_empty_003.empty_display_size = 5.0
ob_empty_003.empty_image_depth = 'BACK'
ob_empty_003.use_empty_image_alpha = True
ob_empty_003.color = (1.0, 1.0, 1.0, 0.3936)
ob_empty_003.lineart.crease_threshold = 0.0
ob_head.parent = ob_armature
ob_head.matrix_parent_inverse = Matrix(((1.0, -0.0, 0.0, -0.06645), (-0.0, 0.0, 1.0, -2.3), (0.0, -1.0, 0.0, -0.0), (0.0, 0.0, -0.0, 1.0)))
ob_head.location = (0.06057, -0.1, 2.0)
ob_head.rotation_euler = (1.571, 0.0, 0.0)
ob_head.lineart.crease_threshold = 0.0
ob_body.parent = ob_armature
ob_body.matrix_parent_inverse = Matrix(((1.0, -0.0, 0.0, -0.0), (-0.0, 0.0, 1.0, -1.8), (0.0, -1.0, 0.0, -0.0), (0.0, 0.0, -0.0, 1.0)))
ob_body.location = (-0.03421, -8.742e-08, 1.737)
ob_body.rotation_euler = (1.571, 0.0, 0.0)
ob_body.scale = (0.7572, 0.7572, 0.7572)
ob_body.lineart.crease_threshold = 0.0
ob_armature.location = (0.0, 0.0, 0.0)
ob_armature.show_in_front = True
ob_armature.lineart.crease_threshold = 0.0
ob_circle.parent = ob_armature
ob_circle.matrix_parent_inverse = Matrix(((1.0, -0.0, 0.0, -0.5), (-0.0, 0.0, 1.0, -1.4), (0.0, -1.0, 0.0, -0.0), (0.0, 0.0, -0.0, 1.0)))
ob_circle.location = (0.5, 0.0, 1.2)
ob_circle.rotation_euler = (1.571, 0.0, 0.0)
ob_circle.lineart.crease_threshold = 0.0
ob_circle_001.parent = ob_armature
ob_circle_001.matrix_parent_inverse = Matrix(((1.0, -0.0, -0.0, 0.5), (-0.0, 0.0, 1.0, -1.4), (0.0, -1.0, 0.0, -0.0), (0.0, 0.0, -0.0, 1.0)))
ob_circle_001.location = (-0.5, 0.0, 1.2)
ob_circle_001.rotation_euler = (1.571, 0.0, 0.0)
ob_circle_001.lineart.crease_threshold = 0.0
ob_plane.parent = ob_armature
ob_plane.matrix_parent_inverse = Matrix(((1.0, -0.0, -0.0, 0.05), (-0.0, 0.0, 1.0, -0.2), (0.0, -1.0, 0.0, -0.0), (0.0, 0.0, -0.0, 1.0)))
ob_plane.location = (0.0, 0.0, 0.0)
ob_plane.lineart.crease_threshold = 0.0
ob_plane_001.parent = ob_armature
ob_plane_001.matrix_parent_inverse = Matrix(((1.0, -0.0, 0.0, -0.35), (-0.0, 0.0, 1.0, -0.2), (0.0, -1.0, 0.0, -0.0), (0.0, 0.0, -0.0, 1.0)))
ob_plane_001.location = (0.4, 0.0, 0.0)
ob_plane_001.lineart.crease_threshold = 0.0
ob_plane_002.location = (0.0, 0.0, 0.0)
ob_plane_002.lineart.crease_threshold = 0.0

# ---- collection membership
scene.collection.objects.link(ob_empty)
scene.collection.objects.link(ob_empty_002)
scene.collection.objects.link(ob_empty_001)
scene.collection.objects.link(ob_empty_003)
scene.collection.objects.link(ob_head)
scene.collection.objects.link(ob_body)
scene.collection.objects.link(ob_armature)
scene.collection.objects.link(ob_circle)
scene.collection.objects.link(ob_circle_001)
scene.collection.objects.link(ob_plane)
scene.collection.objects.link(ob_plane_001)
scene.collection.objects.link(ob_plane_002)

# ---- scene / render settings (as saved in the file)
scene.frame_start = 0; scene.frame_end = 250; scene.frame_set(30)
scene.render.engine = 'CYCLES'
scene.render.fps = 60
scene.render.dither_intensity = 0.0
scene.cycles.use_denoising = False
scene.cycles.samples = 256
scene.cycles.sampling_pattern = 'TABULATED_SOBOL'
scene.cycles.use_adaptive_sampling = False
scene.cycles.use_light_tree = False
scene.cycles.max_bounces = 5
scene.cycles.diffuse_bounces = 6
scene.cycles.glossy_bounces = 6
scene.cycles.transmission_bounces = 6
scene.cycles.volume_bounces = 6
scene.view_settings.view_transform = 'Standard'
bpy.context.view_layer.update()

# ---- added for rendering (the .blend has no active camera and no usable light): camera, sun
cam_auto = bpy.data.cameras.new('AutoCamera')
cam_auto.lens = 50.0
cam_auto.sensor_width = 36.0
cam_auto.clip_end = 1000.0
ob_auto_camera = bpy.data.objects.new('AutoCamera', cam_auto)
scene.collection.objects.link(ob_auto_camera)
ob_auto_camera.location = (2.89778, -3.24733, 3.54822)
ob_auto_camera.rotation_euler = (1.09748, -7.21219e-08, 0.694738)
scene.camera = ob_auto_camera
light_auto_sun = bpy.data.lights.new('AutoSun', 'SUN')
light_auto_sun.energy = 3.0
light_auto_sun.angle = 0.0523599
ob_auto_sun = bpy.data.objects.new('AutoSun', light_auto_sun)
scene.collection.objects.link(ob_auto_sun)
ob_auto_sun.rotation_euler = (0.872665, 0.174533, 0.523599)
bpy.context.view_layer.update()
